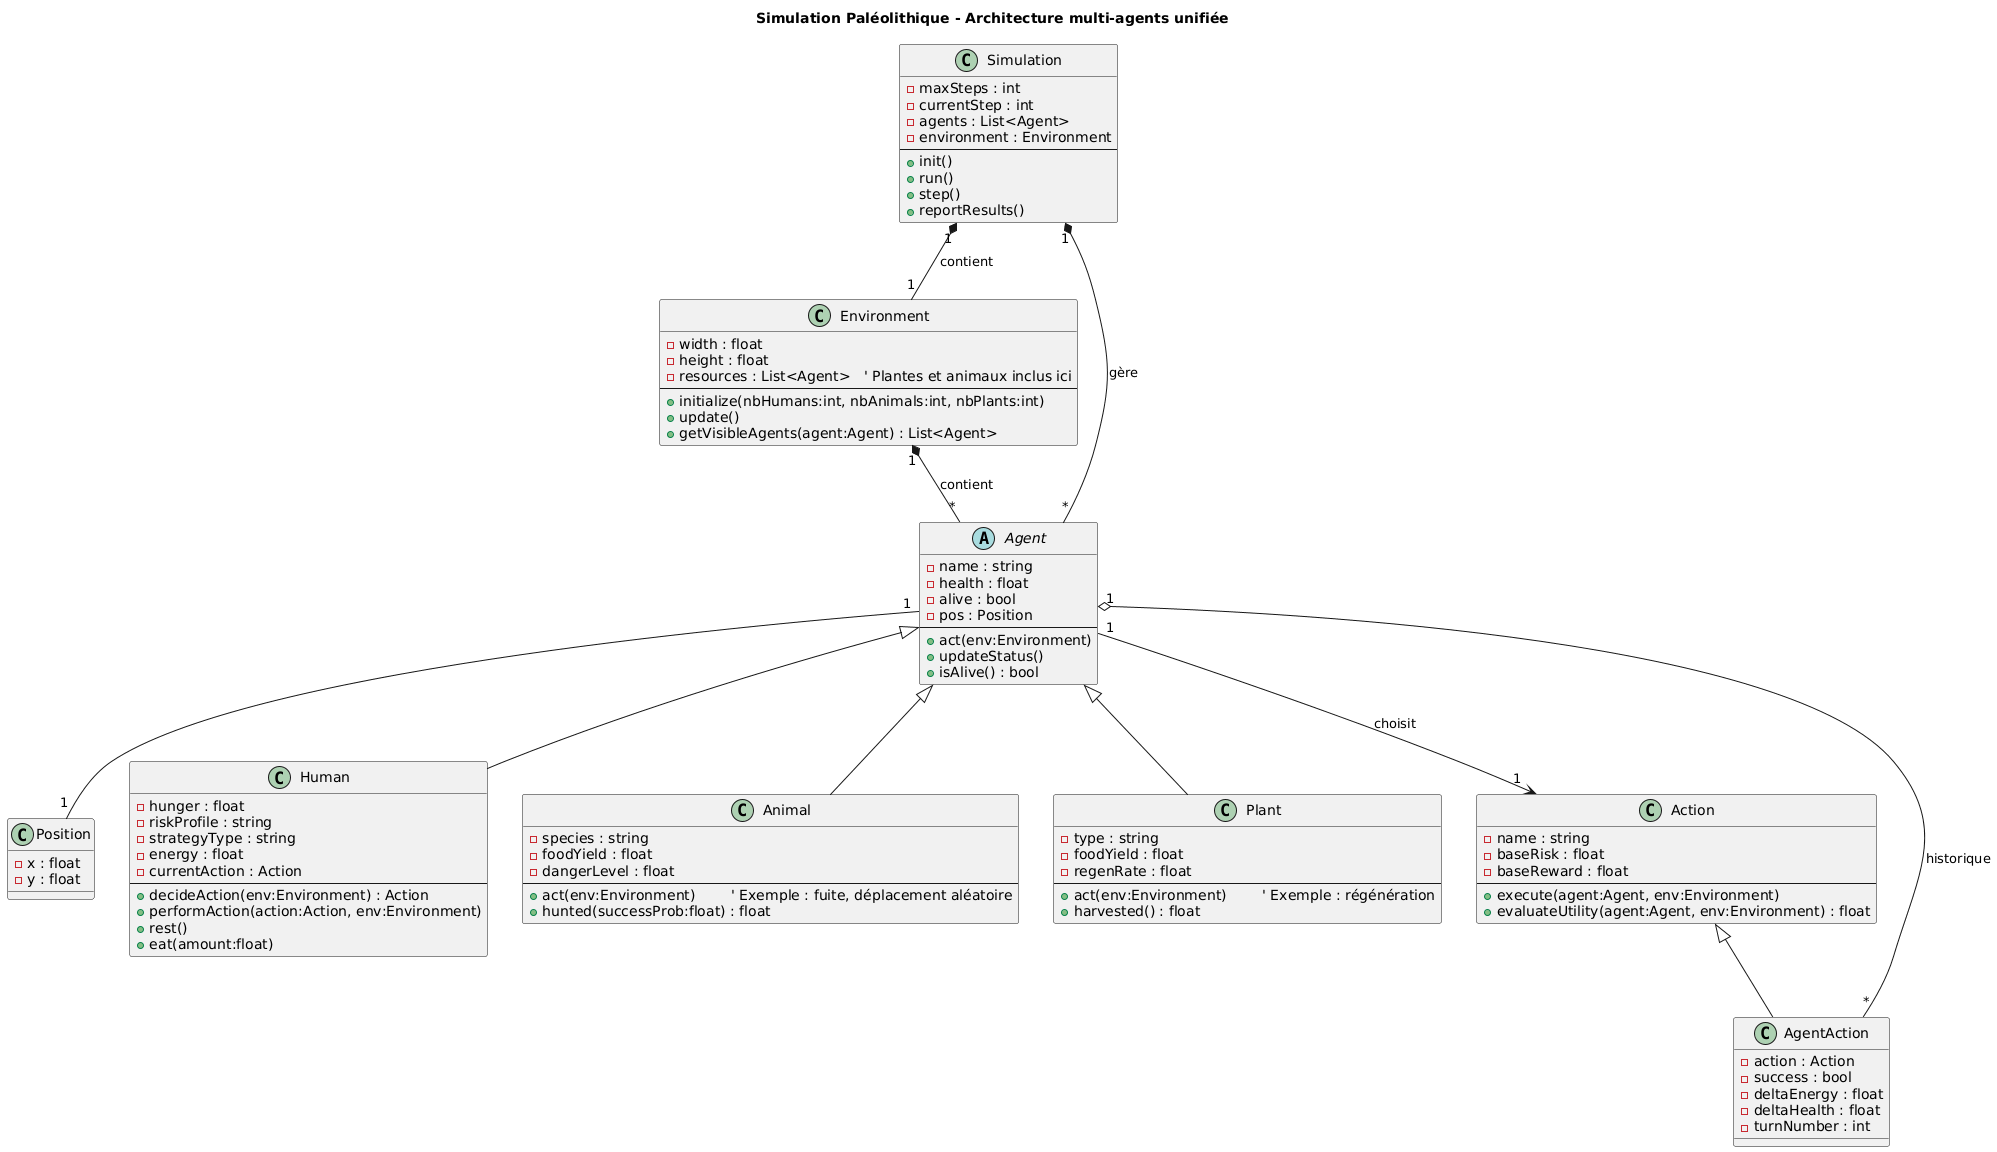

The diagram above was rendered by PlantUML. Its source (embedded in the PNG):
@startuml
title Simulation Paléolithique - Architecture multi-agents unifiée

'===========================
' Classe principale
'===========================

class Simulation {
  - maxSteps : int
  - currentStep : int
  - agents : List<Agent>
  - environment : Environment
  --
  + init()
  + run()
  + step()
  + reportResults()
}

'===========================
' Environnement
'===========================

class Environment {
  - width : float
  - height : float
  - resources : List<Agent>   ' Plantes et animaux inclus ici
  --
  + initialize(nbHumans:int, nbAnimals:int, nbPlants:int)
  + update()
  + getVisibleAgents(agent:Agent) : List<Agent>
}

'===========================
' Position
'===========================

class Position {
    - x : float
    - y : float
}

'===========================
' Classe abstraite Agent
'===========================

abstract class Agent {
  - name : string
  - health : float
  - alive : bool
  - pos : Position
  --
  + act(env:Environment)
  + updateStatus()
  + isAlive() : bool
}

'===========================
' Agent humain
'===========================

class Human {
  - hunger : float
  - riskProfile : string
  - strategyType : string
  - energy : float
  - currentAction : Action
  --
  + decideAction(env:Environment) : Action
  + performAction(action:Action, env:Environment)
  + rest()
  + eat(amount:float)
}

'===========================
' Agents "passifs"
'===========================

class Animal {
  - species : string
  - foodYield : float
  - dangerLevel : float
  --
  + act(env:Environment)        ' Exemple : fuite, déplacement aléatoire
  + hunted(successProb:float) : float
}

class Plant {
  - type : string
  - foodYield : float
  - regenRate : float
  --
  + act(env:Environment)        ' Exemple : régénération
  + harvested() : float
}

'===========================
' Actions
'===========================

class Action {
  - name : string
  - baseRisk : float
  - baseReward : float
  --
  + execute(agent:Agent, env:Environment)
  + evaluateUtility(agent:Agent, env:Environment) : float
}

class AgentAction {
  - action : Action
  - success : bool
  - deltaEnergy : float
  - deltaHealth : float
  - turnNumber : int
}

'===========================
' Relations
'===========================

Simulation "1" *-- "1" Environment : contient
Simulation "1" *-- "*" Agent : gère
Environment "1" *-- "*" Agent : contient

Agent <|-- Human
Agent <|-- Animal
Agent <|-- Plant

Agent "1" o-- "*" AgentAction : historique
Agent "1" --> "1" Action : choisit
Agent "1" -- "1" Position
Action <|-- AgentAction
@enduml